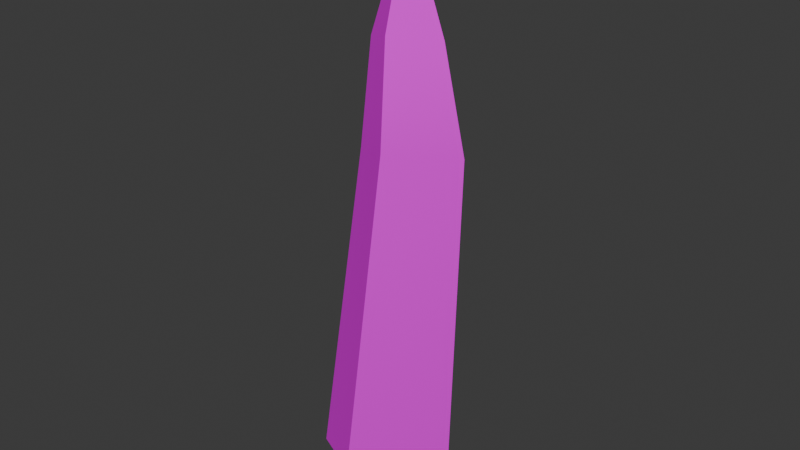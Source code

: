 # Source: grass_01.blend  (saved by Blender 4.3.32; exported with 4.5.12 LTS)
import bpy
from mathutils import Matrix  # noqa: F401  (used for matrix-valued properties, if any)

bpy.ops.wm.read_factory_settings(use_empty=True)
scene = bpy.context.scene
scene.name = 'Scene'

# ---- collections
col_collection = bpy.data.collections.new('Collection'); scene.collection.children.link(col_collection)

# ---- images (referenced by path relative to the original .blend; pixels are not part of the script)
import os
ASSET_DIR = os.environ.get("B2B_ASSET_DIR", "")  # directory of the original .blend (textures are referenced by path, not embedded)
HERE = os.path.dirname(os.path.abspath(__file__))  # packed textures are extracted next to this script under _unpacked/

def load_image(name, relpath, width, height, colorspace="sRGB"):
    """Load a texture the original file referenced (path relative to the .blend, or extracted next to this script)."""
    p = next((c for c in (os.path.join(HERE, relpath), os.path.join(ASSET_DIR, relpath)) if relpath and os.path.exists(c)), "")
    if p:
        img = bpy.data.images.load(p, check_existing=True)
        img.name = name
    else:  # same state as the original file: an image datablock whose file is absent (Cycles renders it pink)
        img = bpy.data.images.new(name, width, height)
        img.source = "FILE"
        img.filepath = "//" + (relpath or name)
    img.colorspace_settings.name = colorspace
    return img
img_t_grass_png = load_image('T_Grass.png', 'T_Grass.png', 1024, 1024, 'sRGB')

# ---- materials (node trees are filled in below, after node groups)
mat_material__25 = bpy.data.materials.new('Material #25')
mat_material__25.diffuse_color = (0.588, 0.588, 0.588, 1.0)
mat_material__25.roughness = 0.8586
mat_material__25.specular_intensity = 0.0
mat_material__25.metallic = 1.0

# ---- material node trees
mat_material__25.use_nodes = True; mat_material__25.node_tree.nodes.clear()
_N = mat_material__25.node_tree.nodes; _L = mat_material__25.node_tree.links
n0 = _N.new('ShaderNodeBsdfPrincipled'); n0.name = 'Principled BSDF'; n0.location = (10, 300)
n0.inputs[1].default_value = 1.0
n0.inputs[2].default_value = 0.8586
n0.inputs[13].default_value = 0.0
n0.inputs[27].default_value = (0.588, 0.588, 0.588, 1.0)
n1 = _N.new('ShaderNodeOutputMaterial'); n1.name = 'Material Output'; n1.location = (300, 300)
n2 = _N.new('ShaderNodeNormalMap'); n2.name = 'Normal Map'; n2.location = (-300, -300)
n2.label = 'Normal/Map'
n3 = _N.new('ShaderNodeTexImage'); n3.name = 'Image Texture'; n3.location = (-280, 260)
n3.image = img_t_grass_png
_L.new(n0.outputs[0], n1.inputs[0])
_L.new(n2.outputs[0], n0.inputs[5])
_L.new(n3.outputs[0], n0.inputs[0])
n1.is_active_output = True

# ---- world
world_world = bpy.data.worlds.new('World'); scene.world = world_world
world_world.use_nodes = True; world_world.node_tree.nodes.clear()
_N = world_world.node_tree.nodes; _L = world_world.node_tree.links
n0 = _N.new('ShaderNodeOutputWorld'); n0.name = 'World Output'; n0.location = (300, 300)
n1 = _N.new('ShaderNodeBackground'); n1.name = 'Background'; n1.location = (10, 300)
n1.inputs[0].default_value = (0.05088, 0.05088, 0.05088, 1.0)
_L.new(n1.outputs[0], n0.inputs[0])
n0.is_active_output = True
world_world.color = (0.05088, 0.05088, 0.05088)
world_world.sun_shadow_jitter_overblur = 0.0

# ---- meshes
me_mesh_001 = bpy.data.meshes.new('Mesh.001')
me_mesh_001.from_pydata([(0.01564, 0.01051, -0.006494), (-0.006057, 0.02421, -0.01367), (-0.002875, -0.01585, -0.0008358), (-0.02457, -0.002157, -0.008016), (-0.02408, 0.03854, 0.1571), (-0.001916, 0.02784, 0.1238), (-0.0135, 0.03515, 0.1199), (-0.02339, 0.02107, 0.123), (-0.0118, 0.01376, 0.1268), (0.007978, 0.02524, 0.09133), (-0.008708, 0.03577, 0.08581), (-0.02295, 0.01549, 0.09016), (-0.006261, 0.004961, 0.09569)], [], [(0, 10, 9), (1, 3, 10), (3, 2, 11), (2, 0, 12), (6, 4, 5), (7, 4, 6), (8, 4, 7), (5, 4, 8), (10, 6, 9), (11, 7, 10), (12, 7, 11), (9, 5, 12), (0, 1, 10), (3, 11, 10), (2, 12, 11), (0, 9, 12), (6, 5, 9), (7, 6, 10), (12, 8, 7), (5, 8, 12)])
me_mesh_001.polygons.foreach_set('use_smooth', [True] * 20)
_k = set([(0, 9), (0, 12), (1, 10), (2, 11), (2, 12), (3, 10), (3, 11), (4, 5), (4, 6), (4, 7), (4, 8), (5, 9), (6, 10), (7, 11), (8, 12)])
me_mesh_001.attributes.new('sharp_edge', 'BOOLEAN', 'EDGE').data.foreach_set('value', [ (min(e.vertices), max(e.vertices)) in _k for e in me_mesh_001.edges])
_uv = me_mesh_001.uv_layers.new(name='UVChannel_1')
_uv.uv.foreach_set('vector', [0.03371, 0.02689, 0.0698, 0.1185, 0.05083, 0.1257, 0.05938, 0.01877, 0.09255, 0.01809, 0.0698, 0.1185, 0.09255, 0.01809, 0.1194, 0.02274, 0.09462, 0.118, 0.1194, 0.02274, 0.1524, 0.02406, 0.1148, 0.1211, 0.07857, 0.1523, 0.09429, 0.1889, 0.06534, 0.1578, 0.09566, 0.1509, 0.09429, 0.1889, 0.07857, 0.1523, 0.1088, 0.1517, 0.09429, 0.1889, 0.09566, 0.1509, 0.1244, 0.1572, 0.09429, 0.1889, 0.1088, 0.1517, 0.0698, 0.1185, 0.07857, 0.1523, 0.05083, 0.1257, 0.09462, 0.118, 0.09566, 0.1509, 0.0698, 0.1185, 0.1148, 0.1211, 0.09566, 0.1509, 0.09462, 0.118, 0.1398, 0.1238, 0.1244, 0.1572, 0.1148, 0.1211, 0.03371, 0.02689, 0.05938, 0.01877, 0.0698, 0.1185, 0.09255, 0.01809, 0.09462, 0.118, 0.0698, 0.1185, 0.1194, 0.02274, 0.1148, 0.1211, 0.09462, 0.118, 0.1524, 0.02406, 0.1398, 0.1238, 0.1148, 0.1211, 0.07857, 0.1523, 0.06534, 0.1578, 0.05083, 0.1257, 0.09566, 0.1509, 0.07857, 0.1523, 0.0698, 0.1185, 0.1148, 0.1211, 0.1088, 0.1517, 0.09566, 0.1509, 0.1244, 0.1572, 0.1088, 0.1517, 0.1148, 0.1211])
me_mesh_001.materials.append(mat_material__25)
me_mesh_001.update()
me_mesh_001.normals_split_custom_set([tuple(v) for v in zip(*[iter([0.5512, 0.8304, -0.08182, 0.5353, 0.8446, -0.006678, 0.5324, 0.8465, 0.005794, -0.824, 0.5599, -0.08704, -0.824, 0.5599, -0.08704, -0.8242, 0.5583, -0.09522, -0.5635, -0.8114, 0.1552, -0.5635, -0.8114, 0.1552, -0.562, -0.8144, 0.1448, 0.8241, -0.5471, 0.1469, 0.8241, -0.5471, 0.1469, 0.82, -0.5286, 0.2196, 0.5134, 0.8546, 0.0785, 0.5161, 0.8538, 0.06885, 0.5132, 0.8546, 0.07932, -0.8223, 0.5372, -0.1877, -0.8132, 0.5114, -0.2778, -0.8229, 0.5396, -0.1783, -0.573, -0.7859, 0.2326, -0.5803, -0.7299, 0.3614, -0.574, -0.782, 0.2428, 0.7818, -0.4583, 0.4228, 0.7131, -0.3734, 0.5934, 0.7767, -0.451, 0.4398, 0.5353, 0.8446, -0.006678, 0.5134, 0.8546, 0.0785, 0.5324, 0.8465, 0.005794, -0.8242, 0.558, -0.09652, -0.8223, 0.5372, -0.1877, -0.8242, 0.5583, -0.09537, -0.5617, -0.8149, 0.143, -0.574, -0.782, 0.2428, -0.5619, -0.8144, 0.1446, 0.8208, -0.5314, 0.2094, 0.7818, -0.4583, 0.4228, 0.82, -0.5287, 0.2196, 0.5512, 0.8304, -0.08182, 0.5512, 0.8304, -0.08182, 0.5353, 0.8446, -0.006678, -0.824, 0.5599, -0.08704, -0.8242, 0.558, -0.09652, -0.8242, 0.5583, -0.09537, -0.5635, -0.8114, 0.1552, -0.5617, -0.8149, 0.143, -0.5619, -0.8144, 0.1446, 0.8241, -0.5471, 0.1469, 0.8208, -0.5314, 0.2094, 0.82, -0.5287, 0.2196, 0.5134, 0.8546, 0.0785, 0.5132, 0.8546, 0.07932, 0.5324, 0.8465, 0.005794, -0.8223, 0.5372, -0.1877, -0.8229, 0.5396, -0.1783, -0.8242, 0.5583, -0.09537, -0.5617, -0.8149, 0.143, -0.573, -0.7859, 0.2326, -0.574, -0.782, 0.2428, 0.7818, -0.4583, 0.4228, 0.7767, -0.451, 0.4398, 0.82, -0.5287, 0.2196])] * 3)])

# ---- objects
ob_grass_001 = bpy.data.objects.new('Grass_001', me_mesh_001)

# ---- transforms, parenting, visibility, modifiers, constraints
ob_grass_001.location = (0.0, 0.0, 0.0)
ob_grass_001.color = (0.8, 0.8, 0.8, 1.0)

# ---- collection membership
col_collection.objects.link(ob_grass_001)

# ---- scene / render settings (as saved in the file)
scene.frame_start = 1; scene.frame_end = 250; scene.frame_set(1)
scene.render.engine = 'BLENDER_EEVEE_NEXT'
scene.render.fps = 30
bpy.context.view_layer.update()

# ---- added for rendering (the .blend has no active camera and no usable light): camera, sun
cam_auto = bpy.data.cameras.new('AutoCamera')
cam_auto.lens = 50.0
cam_auto.sensor_width = 36.0
cam_auto.clip_end = 1000.0
ob_auto_camera = bpy.data.objects.new('AutoCamera', cam_auto)
scene.collection.objects.link(ob_auto_camera)
ob_auto_camera.location = (0.180579, -0.210707, 0.219766)
ob_auto_camera.rotation_euler = (1.09748, -7.21219e-08, 0.694738)
scene.camera = ob_auto_camera
light_auto_sun = bpy.data.lights.new('AutoSun', 'SUN')
light_auto_sun.energy = 3.0
light_auto_sun.angle = 0.0523599
ob_auto_sun = bpy.data.objects.new('AutoSun', light_auto_sun)
scene.collection.objects.link(ob_auto_sun)
ob_auto_sun.rotation_euler = (0.872665, 0.174533, 0.523599)
bpy.context.view_layer.update()
